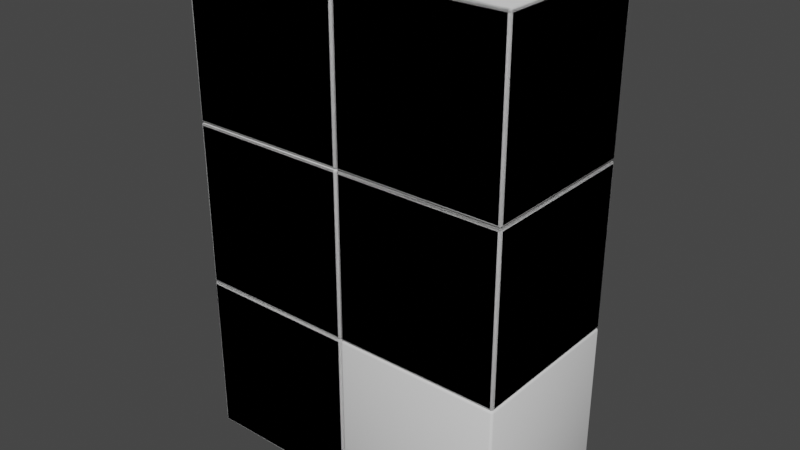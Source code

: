 # Source: blocks.blend  (saved by Blender 2.81.16; exported with 4.5.12 LTS)
import bpy
from mathutils import Matrix  # noqa: F401  (used for matrix-valued properties, if any)

bpy.ops.wm.read_factory_settings(use_empty=True)
scene = bpy.context.scene
scene.name = 'Scene'

# ---- collections
col_blocks = bpy.data.collections.new('Blocks'); scene.collection.children.link(col_blocks)

# ---- world
world_world = bpy.data.worlds.new('World'); scene.world = world_world
world_world.use_nodes = True; world_world.node_tree.nodes.clear()
_N = world_world.node_tree.nodes; _L = world_world.node_tree.links
n0 = _N.new('ShaderNodeOutputWorld'); n0.name = 'World Output'; n0.location = (300, 300)
n1 = _N.new('ShaderNodeBackground'); n1.name = 'Background'; n1.location = (10, 300)
n1.inputs[0].default_value = (0.05088, 0.05088, 0.05088, 1.0)
_L.new(n1.outputs[0], n0.inputs[0])
n0.is_active_output = True
world_world.color = (0.05088, 0.05088, 0.05088)
world_world.use_sun_shadow = False
world_world.sun_shadow_jitter_overblur = 0.0

# ---- meshes
me_cube_001 = bpy.data.meshes.new('Cube.001')
me_cube_001.from_pydata([(-6.035e-08, -1.0, -2.0), (2.0, -1.0, -2.0), (-3.291e-07, 1.0, -2.0), (2.0, 1.0, -2.0), (3.291e-07, -1.0, -4.0), (2.0, -1.0, -4.0), (6.035e-08, 1.0, -4.0), (2.0, 1.0, -4.0), (3.291e-07, -1.0, -4.0), (2.0, -1.0, -4.0), (6.035e-08, 1.0, -4.0), (2.0, 1.0, -4.0), (7.185e-07, -1.0, -6.0), (2.0, -1.0, -6.0), (4.498e-07, 1.0, -6.0), (2.0, 1.0, -6.0), (-4.498e-07, -1.0, -2.384e-07), (2.0, -1.0, 1.51e-07), (-7.185e-07, 1.0, -2.384e-07), (2.0, 1.0, 1.51e-07), (-6.035e-08, -1.0, -2.0), (2.0, -1.0, -2.0), (-3.291e-07, 1.0, -2.0), (2.0, 1.0, -2.0), (2.0, -1.0, -2.0), (4.0, -1.0, -2.0), (2.0, 1.0, -2.0), (4.0, 1.0, -2.0), (2.0, -1.0, -4.0), (4.0, -1.0, -4.0), (2.0, 1.0, -4.0), (4.0, 1.0, -4.0)], [], [(0, 1, 3, 2), (2, 3, 7, 6), (6, 7, 5, 4), (4, 5, 1, 0), (2, 6, 4, 0), (7, 3, 1, 5), (8, 9, 11, 10), (10, 11, 15, 14), (14, 15, 13, 12), (12, 13, 9, 8), (10, 14, 12, 8), (15, 11, 9, 13), (16, 17, 19, 18), (18, 19, 23, 22), (22, 23, 21, 20), (20, 21, 17, 16), (18, 22, 20, 16), (23, 19, 17, 21), (24, 25, 27, 26), (26, 27, 31, 30), (30, 31, 29, 28), (28, 29, 25, 24), (26, 30, 28, 24), (31, 27, 25, 29)])
me_cube_001.polygons.foreach_set('use_smooth', [True] * 24)
_uv = me_cube_001.uv_layers.new(name='UVMap')
_uv.uv.foreach_set('vector', [0.375, 0.0, 0.625, 0.0, 0.625, 0.25, 0.375, 0.25, 0.375, 0.25, 0.625, 0.25, 0.625, 0.5, 0.375, 0.5, 0.375, 0.5, 0.625, 0.5, 0.625, 0.75, 0.375, 0.75, 0.375, 0.75, 0.625, 0.75, 0.625, 1.0, 0.375, 1.0, 0.125, 0.5, 0.375, 0.5, 0.375, 0.75, 0.125, 0.75, 0.625, 0.5, 0.875, 0.5, 0.875, 0.75, 0.625, 0.75, 0.375, 0.0, 0.625, 0.0, 0.625, 0.25, 0.375, 0.25, 0.375, 0.25, 0.625, 0.25, 0.625, 0.5, 0.375, 0.5, 0.375, 0.5, 0.625, 0.5, 0.625, 0.75, 0.375, 0.75, 0.375, 0.75, 0.625, 0.75, 0.625, 1.0, 0.375, 1.0, 0.125, 0.5, 0.375, 0.5, 0.375, 0.75, 0.125, 0.75, 0.625, 0.5, 0.875, 0.5, 0.875, 0.75, 0.625, 0.75, 0.375, 0.0, 0.625, 0.0, 0.625, 0.25, 0.375, 0.25, 0.375, 0.25, 0.625, 0.25, 0.625, 0.5, 0.375, 0.5, 0.375, 0.5, 0.625, 0.5, 0.625, 0.75, 0.375, 0.75, 0.375, 0.75, 0.625, 0.75, 0.625, 1.0, 0.375, 1.0, 0.125, 0.5, 0.375, 0.5, 0.375, 0.75, 0.125, 0.75, 0.625, 0.5, 0.875, 0.5, 0.875, 0.75, 0.625, 0.75, 0.375, 0.0, 0.625, 0.0, 0.625, 0.25, 0.375, 0.25, 0.375, 0.25, 0.625, 0.25, 0.625, 0.5, 0.375, 0.5, 0.375, 0.5, 0.625, 0.5, 0.625, 0.75, 0.375, 0.75, 0.375, 0.75, 0.625, 0.75, 0.625, 1.0, 0.375, 1.0, 0.125, 0.5, 0.375, 0.5, 0.375, 0.75, 0.125, 0.75, 0.625, 0.5, 0.875, 0.5, 0.875, 0.75, 0.625, 0.75])
me_cube_001.use_remesh_fix_poles = True
me_cube_001.use_remesh_preserve_attributes = False
me_cube_001.use_mirror_vertex_groups = False
me_cube_001.update()
me_cube_002 = bpy.data.meshes.new('Cube.002')
me_cube_002.from_pydata([(2.0, 1.0, -4.0), (4.0, 1.0, -4.0), (2.0, -1.0, -4.0), (4.0, -1.0, -4.0), (2.0, 1.0, -6.0), (4.0, 1.0, -6.0), (2.0, -1.0, -6.0), (4.0, -1.0, -6.0), (2.0, 1.0, -2.0), (4.0, 1.0, -2.0), (2.0, -1.0, -2.0), (4.0, -1.0, -2.0), (2.0, 1.0, -4.0), (4.0, 1.0, -4.0), (2.0, -1.0, -4.0), (4.0, -1.0, -4.0), (2.0, 1.0, -4.768e-07), (4.0, 1.0, -9.537e-07), (2.0, -1.0, -4.768e-07), (4.0, -1.0, -9.537e-07), (2.0, 1.0, -2.0), (4.0, 1.0, -2.0), (2.0, -1.0, -2.0), (4.0, -1.0, -2.0), (5.238e-07, 1.0, -4.0), (2.0, 1.0, -4.0), (2.551e-07, -1.0, -4.0), (2.0, -1.0, -4.0), (1.344e-07, 1.0, -6.0), (2.0, 1.0, -6.0), (-1.344e-07, -1.0, -6.0), (2.0, -1.0, -6.0)], [], [(0, 4, 6, 2), (5, 1, 3, 7), (5, 4, 0, 1), (7, 6, 4, 5), (3, 2, 6, 7), (1, 0, 2, 3), (8, 12, 14, 10), (13, 9, 11, 15), (13, 12, 8, 9), (15, 14, 12, 13), (11, 10, 14, 15), (9, 8, 10, 11), (16, 20, 22, 18), (21, 17, 19, 23), (21, 20, 16, 17), (23, 22, 20, 21), (19, 18, 22, 23), (17, 16, 18, 19), (24, 28, 30, 26), (29, 25, 27, 31), (29, 28, 24, 25), (31, 30, 28, 29), (27, 26, 30, 31), (25, 24, 26, 27)])
me_cube_002.polygons.foreach_set('use_smooth', [True] * 24)
_uv = me_cube_002.uv_layers.new(name='UVMap')
_uv.uv.foreach_set('vector', [0.375, 0.0, 0.625, 0.0, 0.625, 0.25, 0.375, 0.25, 0.375, 0.25, 0.625, 0.25, 0.625, 0.5, 0.375, 0.5, 0.375, 0.5, 0.625, 0.5, 0.625, 0.75, 0.375, 0.75, 0.375, 0.75, 0.625, 0.75, 0.625, 1.0, 0.375, 1.0, 0.125, 0.5, 0.375, 0.5, 0.375, 0.75, 0.125, 0.75, 0.625, 0.5, 0.875, 0.5, 0.875, 0.75, 0.625, 0.75, 0.375, 0.0, 0.625, 0.0, 0.625, 0.25, 0.375, 0.25, 0.375, 0.25, 0.625, 0.25, 0.625, 0.5, 0.375, 0.5, 0.375, 0.5, 0.625, 0.5, 0.625, 0.75, 0.375, 0.75, 0.375, 0.75, 0.625, 0.75, 0.625, 1.0, 0.375, 1.0, 0.125, 0.5, 0.375, 0.5, 0.375, 0.75, 0.125, 0.75, 0.625, 0.5, 0.875, 0.5, 0.875, 0.75, 0.625, 0.75, 0.375, 0.0, 0.625, 0.0, 0.625, 0.25, 0.375, 0.25, 0.375, 0.25, 0.625, 0.25, 0.625, 0.5, 0.375, 0.5, 0.375, 0.5, 0.625, 0.5, 0.625, 0.75, 0.375, 0.75, 0.375, 0.75, 0.625, 0.75, 0.625, 1.0, 0.375, 1.0, 0.125, 0.5, 0.375, 0.5, 0.375, 0.75, 0.125, 0.75, 0.625, 0.5, 0.875, 0.5, 0.875, 0.75, 0.625, 0.75, 0.375, 0.0, 0.625, 0.0, 0.625, 0.25, 0.375, 0.25, 0.375, 0.25, 0.625, 0.25, 0.625, 0.5, 0.375, 0.5, 0.375, 0.5, 0.625, 0.5, 0.625, 0.75, 0.375, 0.75, 0.375, 0.75, 0.625, 0.75, 0.625, 1.0, 0.375, 1.0, 0.125, 0.5, 0.375, 0.5, 0.375, 0.75, 0.125, 0.75, 0.625, 0.5, 0.875, 0.5, 0.875, 0.75, 0.625, 0.75])
me_cube_002.use_remesh_fix_poles = True
me_cube_002.use_remesh_preserve_attributes = False
me_cube_002.use_mirror_vertex_groups = False
me_cube_002.update()
me_cube_003 = bpy.data.meshes.new('Cube.003')
me_cube_003.from_pydata([(2.0, -1.0, -4.0), (2.0, -1.0, -2.0), (2.0, 1.0, -4.0), (2.0, 1.0, -2.0), (4.0, -1.0, -4.0), (4.0, -1.0, -2.0), (4.0, 1.0, -4.0), (4.0, 1.0, -2.0), (2.0, 1.0, 0.0), (2.0, 1.0, -2.0), (2.0, -1.0, 0.0), (2.0, -1.0, -2.0), (0.0, 1.0, 0.0), (0.0, 1.0, -2.0), (0.0, -1.0, 0.0), (0.0, -1.0, -2.0), (0.0, -1.0, -4.0), (0.0, -1.0, -2.0), (0.0, 1.0, -4.0), (0.0, 1.0, -2.0), (2.0, -1.0, -4.0), (2.0, -1.0, -2.0), (2.0, 1.0, -4.0), (2.0, 1.0, -2.0), (2.0, -1.0, -2.0), (2.0, -1.0, 0.0), (2.0, 1.0, -2.0), (2.0, 1.0, 0.0), (4.0, -1.0, -2.0), (4.0, -1.0, 0.0), (4.0, 1.0, -2.0), (4.0, 1.0, 0.0)], [], [(0, 1, 3, 2), (2, 3, 7, 6), (6, 7, 5, 4), (4, 5, 1, 0), (2, 6, 4, 0), (7, 3, 1, 5), (13, 9, 11, 15), (13, 12, 8, 9), (15, 14, 12, 13), (11, 10, 14, 15), (8, 12, 14, 10), (9, 8, 10, 11), (16, 17, 19, 18), (18, 19, 23, 22), (22, 23, 21, 20), (20, 21, 17, 16), (18, 22, 20, 16), (23, 19, 17, 21), (24, 25, 27, 26), (26, 27, 31, 30), (30, 31, 29, 28), (28, 29, 25, 24), (26, 30, 28, 24), (31, 27, 25, 29)])
me_cube_003.polygons.foreach_set('use_smooth', [True] * 24)
_uv = me_cube_003.uv_layers.new(name='UVMap')
_uv.uv.foreach_set('vector', [0.375, 0.0, 0.625, 0.0, 0.625, 0.25, 0.375, 0.25, 0.375, 0.25, 0.625, 0.25, 0.625, 0.5, 0.375, 0.5, 0.375, 0.5, 0.625, 0.5, 0.625, 0.75, 0.375, 0.75, 0.375, 0.75, 0.625, 0.75, 0.625, 1.0, 0.375, 1.0, 0.125, 0.5, 0.375, 0.5, 0.375, 0.75, 0.125, 0.75, 0.625, 0.5, 0.875, 0.5, 0.875, 0.75, 0.625, 0.75, 0.125, 0.5, 0.375, 0.5, 0.375, 0.75, 0.125, 0.75, 0.375, 0.25, 0.625, 0.25, 0.625, 0.5, 0.375, 0.5, 0.375, 0.0, 0.625, 0.0, 0.625, 0.25, 0.375, 0.25, 0.375, 0.75, 0.625, 0.75, 0.625, 1.0, 0.375, 1.0, 0.625, 0.5, 0.875, 0.5, 0.875, 0.75, 0.625, 0.75, 0.375, 0.5, 0.625, 0.5, 0.625, 0.75, 0.375, 0.75, 0.375, 0.0, 0.625, 0.0, 0.625, 0.25, 0.375, 0.25, 0.375, 0.25, 0.625, 0.25, 0.625, 0.5, 0.375, 0.5, 0.375, 0.5, 0.625, 0.5, 0.625, 0.75, 0.375, 0.75, 0.375, 0.75, 0.625, 0.75, 0.625, 1.0, 0.375, 1.0, 0.125, 0.5, 0.375, 0.5, 0.375, 0.75, 0.125, 0.75, 0.625, 0.5, 0.875, 0.5, 0.875, 0.75, 0.625, 0.75, 0.375, 0.0, 0.625, 0.0, 0.625, 0.25, 0.375, 0.25, 0.375, 0.25, 0.625, 0.25, 0.625, 0.5, 0.375, 0.5, 0.375, 0.5, 0.625, 0.5, 0.625, 0.75, 0.375, 0.75, 0.375, 0.75, 0.625, 0.75, 0.625, 1.0, 0.375, 1.0, 0.125, 0.5, 0.375, 0.5, 0.375, 0.75, 0.125, 0.75, 0.625, 0.5, 0.875, 0.5, 0.875, 0.75, 0.625, 0.75])
me_cube_003.use_remesh_fix_poles = True
me_cube_003.use_remesh_preserve_attributes = False
me_cube_003.use_mirror_vertex_groups = False
me_cube_003.update()
me_cube_004 = bpy.data.meshes.new('Cube.004')
me_cube_004.from_pydata([(-6.035e-08, -1.0, -2.0), (2.0, -1.0, -2.0), (-3.291e-07, 1.0, -2.0), (2.0, 1.0, -2.0), (3.291e-07, -1.0, -4.0), (2.0, -1.0, -4.0), (6.035e-08, 1.0, -4.0), (2.0, 1.0, -4.0), (4.0, 1.0, -2.0), (2.0, 1.0, -2.0), (4.0, -1.0, -2.0), (2.0, -1.0, -2.0), (4.0, 1.0, 5.404e-07), (2.0, 1.0, 1.51e-07), (4.0, -1.0, 5.404e-07), (2.0, -1.0, 1.51e-07), (4.0, 1.0, -4.0), (2.0, 1.0, -4.0), (4.0, -1.0, -4.0), (2.0, -1.0, -4.0), (4.0, 1.0, -2.0), (2.0, 1.0, -2.0), (4.0, -1.0, -2.0), (2.0, -1.0, -2.0), (2.0, 1.0, -6.0), (4.498e-07, 1.0, -6.0), (2.0, -1.0, -6.0), (7.185e-07, -1.0, -6.0), (2.0, 1.0, -4.0), (6.035e-08, 1.0, -4.0), (2.0, -1.0, -4.0), (3.291e-07, -1.0, -4.0)], [], [(0, 1, 3, 2), (2, 3, 7, 6), (6, 7, 5, 4), (4, 5, 1, 0), (2, 6, 4, 0), (7, 3, 1, 5), (13, 9, 11, 15), (13, 12, 8, 9), (15, 14, 12, 13), (11, 10, 14, 15), (8, 12, 14, 10), (9, 8, 10, 11), (21, 17, 19, 23), (21, 20, 16, 17), (23, 22, 20, 21), (19, 18, 22, 23), (16, 20, 22, 18), (17, 16, 18, 19), (29, 25, 27, 31), (29, 28, 24, 25), (31, 30, 28, 29), (27, 26, 30, 31), (24, 28, 30, 26), (25, 24, 26, 27)])
me_cube_004.polygons.foreach_set('use_smooth', [True] * 24)
_uv = me_cube_004.uv_layers.new(name='UVMap')
_uv.uv.foreach_set('vector', [0.375, 0.0, 0.625, 0.0, 0.625, 0.25, 0.375, 0.25, 0.375, 0.25, 0.625, 0.25, 0.625, 0.5, 0.375, 0.5, 0.375, 0.5, 0.625, 0.5, 0.625, 0.75, 0.375, 0.75, 0.375, 0.75, 0.625, 0.75, 0.625, 1.0, 0.375, 1.0, 0.125, 0.5, 0.375, 0.5, 0.375, 0.75, 0.125, 0.75, 0.625, 0.5, 0.875, 0.5, 0.875, 0.75, 0.625, 0.75, 0.125, 0.5, 0.375, 0.5, 0.375, 0.75, 0.125, 0.75, 0.375, 0.25, 0.625, 0.25, 0.625, 0.5, 0.375, 0.5, 0.375, 0.0, 0.625, 0.0, 0.625, 0.25, 0.375, 0.25, 0.375, 0.75, 0.625, 0.75, 0.625, 1.0, 0.375, 1.0, 0.625, 0.5, 0.875, 0.5, 0.875, 0.75, 0.625, 0.75, 0.375, 0.5, 0.625, 0.5, 0.625, 0.75, 0.375, 0.75, 0.125, 0.5, 0.375, 0.5, 0.375, 0.75, 0.125, 0.75, 0.375, 0.25, 0.625, 0.25, 0.625, 0.5, 0.375, 0.5, 0.375, 0.0, 0.625, 0.0, 0.625, 0.25, 0.375, 0.25, 0.375, 0.75, 0.625, 0.75, 0.625, 1.0, 0.375, 1.0, 0.625, 0.5, 0.875, 0.5, 0.875, 0.75, 0.625, 0.75, 0.375, 0.5, 0.625, 0.5, 0.625, 0.75, 0.375, 0.75, 0.125, 0.5, 0.375, 0.5, 0.375, 0.75, 0.125, 0.75, 0.375, 0.25, 0.625, 0.25, 0.625, 0.5, 0.375, 0.5, 0.375, 0.0, 0.625, 0.0, 0.625, 0.25, 0.375, 0.25, 0.375, 0.75, 0.625, 0.75, 0.625, 1.0, 0.375, 1.0, 0.625, 0.5, 0.875, 0.5, 0.875, 0.75, 0.625, 0.75, 0.375, 0.5, 0.625, 0.5, 0.625, 0.75, 0.375, 0.75])
me_cube_004.use_remesh_fix_poles = True
me_cube_004.use_remesh_preserve_attributes = False
me_cube_004.use_mirror_vertex_groups = False
me_cube_004.update()

# ---- objects
ob_blockt0 = bpy.data.objects.new('BlockT0', me_cube_001)
ob_blockl0 = bpy.data.objects.new('BlockL0', me_cube_002)
ob_blockquad = bpy.data.objects.new('BlockQuad', me_cube_003)
ob_blockz = bpy.data.objects.new('BlockZ', me_cube_004)

# ---- transforms, parenting, visibility, modifiers, constraints
ob_blockt0.location = (0.0, 0.0, 0.0)
ob_blockt0.lineart.crease_threshold = 0.0
_m = ob_blockt0.modifiers.new('Bevel', 'BEVEL')
_m.width = 0.03
_m.width_pct = 0.03
_m.segments = 2
_m.limit_method = 'NONE'
ob_blockl0.location = (0.0, 0.0, 0.0)
ob_blockl0.lineart.crease_threshold = 0.0
_m = ob_blockl0.modifiers.new('Bevel', 'BEVEL')
_m.width = 0.03
_m.width_pct = 0.03
_m.segments = 2
_m.limit_method = 'NONE'
ob_blockquad.location = (0.0, 0.0, 0.0)
ob_blockquad.lineart.crease_threshold = 0.0
_m = ob_blockquad.modifiers.new('Bevel', 'BEVEL')
_m.width = 0.03
_m.width_pct = 0.03
_m.segments = 2
_m.limit_method = 'NONE'
ob_blockz.location = (0.0, 0.0, 0.0)
ob_blockz.lineart.crease_threshold = 0.0
_m = ob_blockz.modifiers.new('Bevel', 'BEVEL')
_m.width = 0.03
_m.width_pct = 0.03
_m.segments = 2
_m.limit_method = 'NONE'

# ---- collection membership
col_blocks.objects.link(ob_blockt0)
col_blocks.objects.link(ob_blockl0)
col_blocks.objects.link(ob_blockquad)
col_blocks.objects.link(ob_blockz)

# ---- scene / render settings (as saved in the file)
scene.frame_start = 1; scene.frame_end = 250; scene.frame_set(1)
scene.render.engine = 'BLENDER_EEVEE_NEXT'
scene.cycles.use_denoising = False
scene.cycles.samples = 128
scene.cycles.sampling_pattern = 'TABULATED_SOBOL'
scene.cycles.use_adaptive_sampling = False
scene.cycles.use_light_tree = False
scene.view_settings.view_transform = 'Filmic'
bpy.context.view_layer.update()

# ---- added for rendering (the .blend has no active camera and no usable light): camera, sun
cam_auto = bpy.data.cameras.new('AutoCamera')
cam_auto.lens = 50.0
cam_auto.sensor_width = 36.0
cam_auto.clip_end = 1000.0
ob_auto_camera = bpy.data.objects.new('AutoCamera', cam_auto)
scene.collection.objects.link(ob_auto_camera)
ob_auto_camera.location = (8.92375, -8.3085, 2.539)
ob_auto_camera.rotation_euler = (1.09748, -7.21219e-08, 0.694738)
scene.camera = ob_auto_camera
light_auto_sun = bpy.data.lights.new('AutoSun', 'SUN')
light_auto_sun.energy = 3.0
light_auto_sun.angle = 0.0523599
ob_auto_sun = bpy.data.objects.new('AutoSun', light_auto_sun)
scene.collection.objects.link(ob_auto_sun)
ob_auto_sun.rotation_euler = (0.872665, 0.174533, 0.523599)
bpy.context.view_layer.update()
